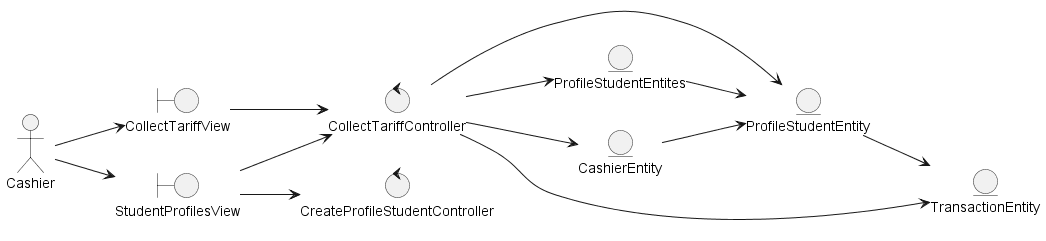

The diagram above was rendered by PlantUML. Its source (embedded in the PNG):
@startuml
left to right direction

actor Cashier

boundary CollectTariffView
boundary StudentProfilesView

control CollectTariffController
control CreateProfileStudentController

entity ProfileStudentEntity
entity ProfileStudentEntites
entity TransactionEntity
entity CashierEntity


Cashier --> CollectTariffView
Cashier --> StudentProfilesView

CollectTariffView --> CollectTariffController
StudentProfilesView --> CollectTariffController
StudentProfilesView --> CreateProfileStudentController

CollectTariffController --> ProfileStudentEntites
CollectTariffController --> ProfileStudentEntity
CollectTariffController --> TransactionEntity
CollectTariffController --> CashierEntity

ProfileStudentEntity --> TransactionEntity
CashierEntity --> ProfileStudentEntity
ProfileStudentEntites --> ProfileStudentEntity
@enduml